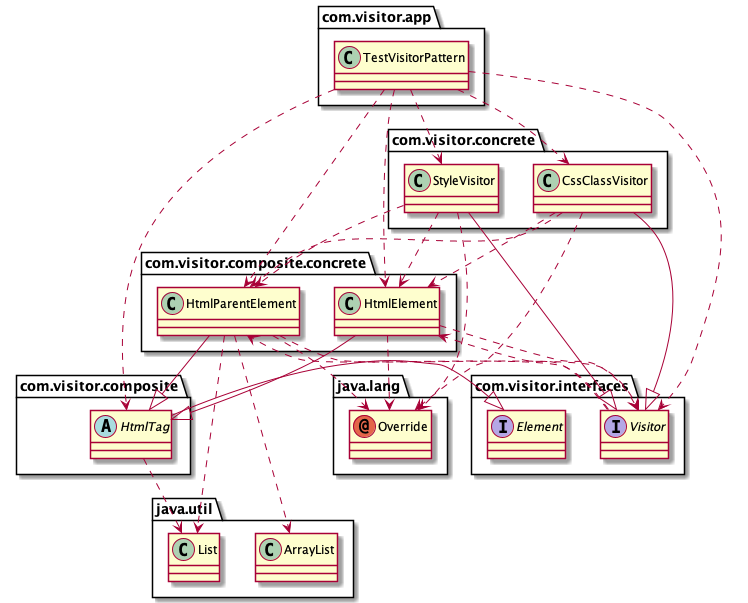

The diagram above was rendered by PlantUML. Its source (embedded in the PNG):
@startuml
abstract class com.visitor.composite.HtmlTag
annotation java.lang.Override
class com.visitor.app.TestVisitorPattern
class com.visitor.composite.concrete.HtmlElement
class com.visitor.composite.concrete.HtmlParentElement
class com.visitor.concrete.CssClassVisitor
class com.visitor.concrete.StyleVisitor
class java.util.ArrayList
class java.util.List
interface com.visitor.interfaces.Element
interface com.visitor.interfaces.Visitor
com.visitor.composite.HtmlTag ..> java.util.List
com.visitor.composite.HtmlTag --|> com.visitor.interfaces.Element
com.visitor.app.TestVisitorPattern ..> com.visitor.composite.HtmlTag
com.visitor.app.TestVisitorPattern ..> com.visitor.composite.concrete.HtmlElement
com.visitor.app.TestVisitorPattern ..> com.visitor.composite.concrete.HtmlParentElement
com.visitor.app.TestVisitorPattern ..> com.visitor.concrete.CssClassVisitor
com.visitor.app.TestVisitorPattern ..> com.visitor.concrete.StyleVisitor
com.visitor.app.TestVisitorPattern ..> com.visitor.interfaces.Visitor
com.visitor.composite.concrete.HtmlElement --|> com.visitor.composite.HtmlTag
com.visitor.composite.concrete.HtmlElement ..> java.lang.Override
com.visitor.composite.concrete.HtmlElement ..> com.visitor.interfaces.Visitor
com.visitor.composite.concrete.HtmlParentElement --|> com.visitor.composite.HtmlTag
com.visitor.composite.concrete.HtmlParentElement ..> java.lang.Override
com.visitor.composite.concrete.HtmlParentElement ..> java.util.ArrayList
com.visitor.composite.concrete.HtmlParentElement ..> java.util.List
com.visitor.composite.concrete.HtmlParentElement ..> com.visitor.interfaces.Visitor
com.visitor.concrete.CssClassVisitor ..> java.lang.Override
com.visitor.concrete.CssClassVisitor ..> com.visitor.composite.concrete.HtmlElement
com.visitor.concrete.CssClassVisitor ..> com.visitor.composite.concrete.HtmlParentElement
com.visitor.concrete.CssClassVisitor --|> com.visitor.interfaces.Visitor
com.visitor.concrete.StyleVisitor ..> java.lang.Override
com.visitor.concrete.StyleVisitor ..> com.visitor.composite.concrete.HtmlElement
com.visitor.concrete.StyleVisitor ..> com.visitor.composite.concrete.HtmlParentElement
com.visitor.concrete.StyleVisitor --|> com.visitor.interfaces.Visitor
com.visitor.interfaces.Visitor ..> com.visitor.composite.concrete.HtmlElement
com.visitor.interfaces.Visitor ..> com.visitor.composite.concrete.HtmlParentElement
@enduml